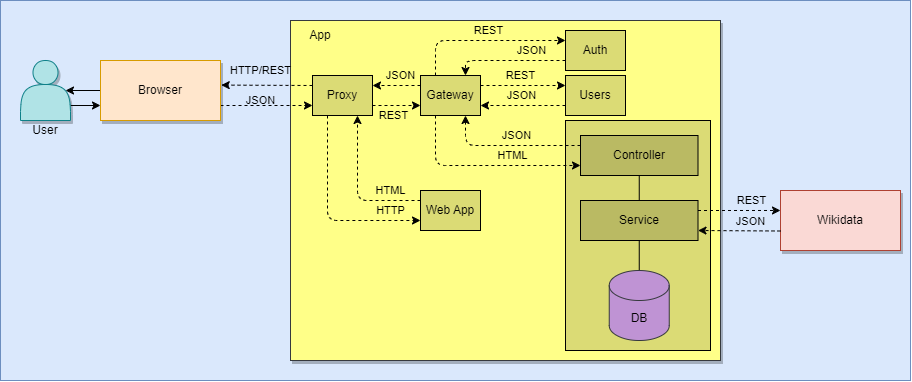

The diagram above was exported from draw.io. Its source (the exported page's mxGraphModel, read from the mxfile embedded in the PNG):
<mxGraphModel dx="2766" dy="834" grid="1" gridSize="10" guides="1" tooltips="1" connect="1" arrows="1" fold="1" page="1" pageScale="1" pageWidth="1100" pageHeight="850" math="0" shadow="0">
  <root>
    <mxCell id="0" />
    <mxCell id="1" parent="0" />
    <mxCell id="78" value="" style="rounded=0;whiteSpace=wrap;html=1;fillColor=#dae8fc;strokeColor=#6c8ebf;" vertex="1" parent="1">
      <mxGeometry x="-1100" y="10" width="910" height="380" as="geometry" />
    </mxCell>
    <mxCell id="79" style="edgeStyle=none;html=1;exitX=1;exitY=0.75;exitDx=0;exitDy=0;entryX=0;entryY=0.75;entryDx=0;entryDy=0;" edge="1" parent="1" source="80" target="112">
      <mxGeometry relative="1" as="geometry" />
    </mxCell>
    <mxCell id="80" value="" style="shape=actor;whiteSpace=wrap;html=1;fillColor=#b0e3e6;strokeColor=#0e8088;shadow=1;" vertex="1" parent="1">
      <mxGeometry x="-1080" y="70" width="50" height="60" as="geometry" />
    </mxCell>
    <mxCell id="81" value="" style="whiteSpace=wrap;html=1;fillColor=#ffff88;strokeColor=#36393d;shadow=1;" vertex="1" parent="1">
      <mxGeometry x="-810" y="30" width="430" height="340" as="geometry" />
    </mxCell>
    <mxCell id="84" value="Wikidata" style="whiteSpace=wrap;html=1;fillColor=#fad9d5;strokeColor=#ae4132;shadow=1;" vertex="1" parent="1">
      <mxGeometry x="-320" y="200" width="120" height="60" as="geometry" />
    </mxCell>
    <mxCell id="85" style="edgeStyle=none;html=1;exitX=0;exitY=0.25;exitDx=0;exitDy=0;entryX=1;entryY=0.25;entryDx=0;entryDy=0;dashed=1;" edge="1" parent="1" source="93" target="119">
      <mxGeometry relative="1" as="geometry" />
    </mxCell>
    <mxCell id="86" value="JSON" style="edgeLabel;html=1;align=center;verticalAlign=middle;resizable=0;points=[];labelBackgroundColor=none;" vertex="1" connectable="0" parent="85">
      <mxGeometry x="-0.3702" relative="1" as="geometry">
        <mxPoint x="-5" y="-10" as="offset" />
      </mxGeometry>
    </mxCell>
    <mxCell id="87" style="edgeStyle=none;html=1;exitX=0.25;exitY=0;exitDx=0;exitDy=0;entryX=0;entryY=0.25;entryDx=0;entryDy=0;dashed=1;" edge="1" parent="1" source="93" target="96">
      <mxGeometry relative="1" as="geometry">
        <Array as="points">
          <mxPoint x="-665" y="50" />
        </Array>
      </mxGeometry>
    </mxCell>
    <mxCell id="88" value="REST" style="edgeLabel;html=1;align=center;verticalAlign=middle;resizable=0;points=[];labelBackgroundColor=none;" vertex="1" connectable="0" parent="87">
      <mxGeometry x="0.0599" y="-1" relative="1" as="geometry">
        <mxPoint y="-11" as="offset" />
      </mxGeometry>
    </mxCell>
    <mxCell id="89" style="edgeStyle=none;html=1;exitX=1;exitY=0.25;exitDx=0;exitDy=0;entryX=0;entryY=0.25;entryDx=0;entryDy=0;dashed=1;" edge="1" parent="1" source="93" target="99">
      <mxGeometry relative="1" as="geometry" />
    </mxCell>
    <mxCell id="90" value="REST" style="edgeLabel;html=1;align=center;verticalAlign=middle;resizable=0;points=[];labelBackgroundColor=none;" vertex="1" connectable="0" parent="89">
      <mxGeometry x="0.0999" relative="1" as="geometry">
        <mxPoint x="-7" y="-10" as="offset" />
      </mxGeometry>
    </mxCell>
    <mxCell id="93" value="Gateway" style="rounded=0;whiteSpace=wrap;html=1;fillColor=#DBDB75;" vertex="1" parent="1">
      <mxGeometry x="-680" y="85" width="60" height="40" as="geometry" />
    </mxCell>
    <mxCell id="94" style="edgeStyle=none;html=1;exitX=0;exitY=0.75;exitDx=0;exitDy=0;entryX=0.75;entryY=0;entryDx=0;entryDy=0;dashed=1;" edge="1" parent="1" source="96" target="93">
      <mxGeometry relative="1" as="geometry">
        <Array as="points">
          <mxPoint x="-635" y="70" />
        </Array>
      </mxGeometry>
    </mxCell>
    <mxCell id="95" value="JSON" style="edgeLabel;html=1;align=center;verticalAlign=middle;resizable=0;points=[];labelBackgroundColor=none;" vertex="1" connectable="0" parent="94">
      <mxGeometry x="-0.3994" y="-1" relative="1" as="geometry">
        <mxPoint y="-9" as="offset" />
      </mxGeometry>
    </mxCell>
    <mxCell id="96" value="Auth" style="rounded=0;whiteSpace=wrap;html=1;fillColor=#DBDB75;" vertex="1" parent="1">
      <mxGeometry x="-535" y="40" width="60" height="40" as="geometry" />
    </mxCell>
    <mxCell id="97" style="edgeStyle=none;html=1;exitX=0;exitY=0.75;exitDx=0;exitDy=0;entryX=1;entryY=0.75;entryDx=0;entryDy=0;dashed=1;" edge="1" parent="1" source="99" target="93">
      <mxGeometry relative="1" as="geometry" />
    </mxCell>
    <mxCell id="98" value="JSON" style="edgeLabel;html=1;align=center;verticalAlign=middle;resizable=0;points=[];labelBackgroundColor=none;" vertex="1" connectable="0" parent="97">
      <mxGeometry x="-0.2804" relative="1" as="geometry">
        <mxPoint x="-14" y="-10" as="offset" />
      </mxGeometry>
    </mxCell>
    <mxCell id="99" value="Users" style="rounded=0;whiteSpace=wrap;html=1;fillColor=#DBDB75;" vertex="1" parent="1">
      <mxGeometry x="-535" y="85" width="60" height="40" as="geometry" />
    </mxCell>
    <mxCell id="105" style="edgeStyle=none;html=1;exitX=0;exitY=0.25;exitDx=0;exitDy=0;entryX=0.75;entryY=1;entryDx=0;entryDy=0;dashed=1;" edge="1" parent="1" source="107" target="119">
      <mxGeometry relative="1" as="geometry">
        <Array as="points">
          <mxPoint x="-743" y="210" />
        </Array>
      </mxGeometry>
    </mxCell>
    <mxCell id="106" value="HTML" style="edgeLabel;html=1;align=center;verticalAlign=middle;resizable=0;points=[];labelBackgroundColor=none;" vertex="1" connectable="0" parent="105">
      <mxGeometry x="0.2608" relative="1" as="geometry">
        <mxPoint x="33" y="20" as="offset" />
      </mxGeometry>
    </mxCell>
    <mxCell id="107" value="Web App" style="rounded=0;whiteSpace=wrap;html=1;fillColor=#DBDB75;" vertex="1" parent="1">
      <mxGeometry x="-680" y="200" width="60" height="40" as="geometry" />
    </mxCell>
    <mxCell id="108" value="App" style="text;html=1;strokeColor=none;fillColor=none;align=center;verticalAlign=middle;whiteSpace=wrap;rounded=0;" vertex="1" parent="1">
      <mxGeometry x="-810" y="30" width="60" height="30" as="geometry" />
    </mxCell>
    <mxCell id="109" style="edgeStyle=none;html=1;exitX=0;exitY=0.5;exitDx=0;exitDy=0;entryX=0.9;entryY=0.5;entryDx=0;entryDy=0;entryPerimeter=0;" edge="1" parent="1" source="112" target="80">
      <mxGeometry relative="1" as="geometry" />
    </mxCell>
    <mxCell id="110" style="edgeStyle=none;html=1;exitX=1;exitY=0.75;exitDx=0;exitDy=0;entryX=0;entryY=0.75;entryDx=0;entryDy=0;dashed=1;" edge="1" parent="1" source="112" target="119">
      <mxGeometry relative="1" as="geometry" />
    </mxCell>
    <mxCell id="111" value="JSON" style="edgeLabel;html=1;align=center;verticalAlign=middle;resizable=0;points=[];labelBackgroundColor=none;" vertex="1" connectable="0" parent="110">
      <mxGeometry x="-0.2913" y="-1" relative="1" as="geometry">
        <mxPoint x="7" y="-6" as="offset" />
      </mxGeometry>
    </mxCell>
    <mxCell id="112" value="Browser" style="whiteSpace=wrap;html=1;fillColor=#ffe6cc;strokeColor=#d79b00;shadow=1;" vertex="1" parent="1">
      <mxGeometry x="-1000" y="70" width="120" height="60" as="geometry" />
    </mxCell>
    <mxCell id="113" style="edgeStyle=none;html=1;exitX=0;exitY=0.25;exitDx=0;exitDy=0;entryX=1.006;entryY=0.41;entryDx=0;entryDy=0;entryPerimeter=0;dashed=1;" edge="1" parent="1" source="119" target="112">
      <mxGeometry relative="1" as="geometry" />
    </mxCell>
    <mxCell id="114" value="HTTP/REST" style="edgeLabel;html=1;align=center;verticalAlign=middle;resizable=0;points=[];labelBackgroundColor=none;" vertex="1" connectable="0" parent="113">
      <mxGeometry x="0.4503" y="2" relative="1" as="geometry">
        <mxPoint x="14" y="-17" as="offset" />
      </mxGeometry>
    </mxCell>
    <mxCell id="115" style="edgeStyle=none;html=1;exitX=1;exitY=0.75;exitDx=0;exitDy=0;entryX=0;entryY=0.75;entryDx=0;entryDy=0;dashed=1;" edge="1" parent="1" source="119" target="93">
      <mxGeometry relative="1" as="geometry" />
    </mxCell>
    <mxCell id="116" value="REST" style="edgeLabel;html=1;align=center;verticalAlign=middle;resizable=0;points=[];labelBackgroundColor=none;" vertex="1" connectable="0" parent="115">
      <mxGeometry x="-0.1434" y="-1" relative="1" as="geometry">
        <mxPoint y="9" as="offset" />
      </mxGeometry>
    </mxCell>
    <mxCell id="117" style="edgeStyle=none;html=1;exitX=0.25;exitY=1;exitDx=0;exitDy=0;entryX=0;entryY=0.75;entryDx=0;entryDy=0;dashed=1;" edge="1" parent="1" source="119" target="107">
      <mxGeometry relative="1" as="geometry">
        <Array as="points">
          <mxPoint x="-773" y="230" />
        </Array>
      </mxGeometry>
    </mxCell>
    <mxCell id="118" value="HTTP" style="edgeLabel;html=1;align=center;verticalAlign=middle;resizable=0;points=[];labelBackgroundColor=none;" vertex="1" connectable="0" parent="117">
      <mxGeometry x="0.4856" y="1" relative="1" as="geometry">
        <mxPoint x="21" y="-9" as="offset" />
      </mxGeometry>
    </mxCell>
    <mxCell id="119" value="Proxy" style="rounded=0;whiteSpace=wrap;html=1;fillColor=#DBDB75;" vertex="1" parent="1">
      <mxGeometry x="-788" y="85" width="60" height="40" as="geometry" />
    </mxCell>
    <mxCell id="120" value="User" style="text;html=1;strokeColor=none;fillColor=none;align=center;verticalAlign=middle;whiteSpace=wrap;rounded=0;labelBackgroundColor=none;" vertex="1" parent="1">
      <mxGeometry x="-1085" y="130" width="60" height="20" as="geometry" />
    </mxCell>
    <mxCell id="55" value="" style="rounded=0;whiteSpace=wrap;html=1;fillColor=#DBDB75;" parent="1" vertex="1">
      <mxGeometry x="-535" y="130" width="145" height="230" as="geometry" />
    </mxCell>
    <mxCell id="65" style="edgeStyle=none;html=1;exitX=0.5;exitY=1;exitDx=0;exitDy=0;entryX=0.5;entryY=0;entryDx=0;entryDy=0;endArrow=none;endFill=0;" parent="1" source="61" target="62" edge="1">
      <mxGeometry relative="1" as="geometry" />
    </mxCell>
    <mxCell id="61" value="Controller&lt;span style=&quot;color: rgba(0, 0, 0, 0); font-family: monospace; font-size: 0px; text-align: start;&quot;&gt;%3CmxGraphModel%3E%3Croot%3E%3CmxCell%20id%3D%220%22%2F%3E%3CmxCell%20id%3D%221%22%20parent%3D%220%22%2F%3E%3CmxCell%20id%3D%222%22%20value%3D%22Web%20App%22%20style%3D%22rounded%3D0%3BwhiteSpace%3Dwrap%3Bhtml%3D1%3BfillColor%3D%23DBDB75%3B%22%20vertex%3D%221%22%20parent%3D%221%22%3E%3CmxGeometry%20x%3D%22-950%22%20y%3D%2295%22%20width%3D%2260%22%20height%3D%2240%22%20as%3D%22geometry%22%2F%3E%3C%2FmxCell%3E%3C%2Froot%3E%3C%2FmxGraphModel%3&lt;/span&gt;" style="rounded=0;whiteSpace=wrap;html=1;fillColor=#BABA63;" parent="1" vertex="1">
      <mxGeometry x="-520" y="145" width="117.5" height="40" as="geometry" />
    </mxCell>
    <mxCell id="62" value="Service" style="rounded=0;whiteSpace=wrap;html=1;fillColor=#BABA63;" parent="1" vertex="1">
      <mxGeometry x="-520" y="210" width="117.5" height="40" as="geometry" />
    </mxCell>
    <mxCell id="67" style="edgeStyle=none;html=1;exitX=0.5;exitY=1;exitDx=0;exitDy=0;endArrow=none;endFill=0;entryX=0.5;entryY=0;entryDx=0;entryDy=0;entryPerimeter=0;" parent="1" target="70" edge="1" source="62">
      <mxGeometry relative="1" as="geometry">
        <mxPoint x="-1392.5" y="-110" as="sourcePoint" />
        <mxPoint x="-1392.5" y="-80" as="targetPoint" />
      </mxGeometry>
    </mxCell>
    <mxCell id="70" value="DB" style="shape=cylinder3;whiteSpace=wrap;html=1;boundedLbl=1;backgroundOutline=1;size=15;fillColor=#BF93D4;strokeColor=#36393d;" parent="1" vertex="1">
      <mxGeometry x="-491.25" y="280" width="60" height="70" as="geometry" />
    </mxCell>
    <mxCell id="91" style="edgeStyle=none;html=1;exitX=0.25;exitY=1;exitDx=0;exitDy=0;entryX=0;entryY=0.75;entryDx=0;entryDy=0;dashed=1;" edge="1" parent="1" source="93" target="61">
      <mxGeometry relative="1" as="geometry">
        <Array as="points">
          <mxPoint x="-665" y="175" />
        </Array>
        <mxPoint x="-535" y="160" as="targetPoint" />
      </mxGeometry>
    </mxCell>
    <mxCell id="92" value="HTML" style="edgeLabel;html=1;align=center;verticalAlign=middle;resizable=0;points=[];labelBackgroundColor=none;" vertex="1" connectable="0" parent="91">
      <mxGeometry x="0.6699" y="1" relative="1" as="geometry">
        <mxPoint x="-36" y="-9" as="offset" />
      </mxGeometry>
    </mxCell>
    <mxCell id="102" style="edgeStyle=none;html=1;exitX=0;exitY=0.25;exitDx=0;exitDy=0;entryX=0.75;entryY=1;entryDx=0;entryDy=0;dashed=1;" edge="1" parent="1" source="61" target="93">
      <mxGeometry relative="1" as="geometry">
        <Array as="points">
          <mxPoint x="-635" y="155" />
        </Array>
        <mxPoint x="-535" y="140" as="sourcePoint" />
      </mxGeometry>
    </mxCell>
    <mxCell id="103" value="JSON" style="edgeLabel;html=1;align=center;verticalAlign=middle;resizable=0;points=[];labelBackgroundColor=none;" vertex="1" connectable="0" parent="102">
      <mxGeometry x="-0.4462" relative="1" as="geometry">
        <mxPoint x="-24" y="-10" as="offset" />
      </mxGeometry>
    </mxCell>
    <mxCell id="100" style="edgeStyle=none;html=1;exitX=1;exitY=0.25;exitDx=0;exitDy=0;entryX=0;entryY=0.333;entryDx=0;entryDy=0;entryPerimeter=0;dashed=1;" edge="1" parent="1" source="62" target="84">
      <mxGeometry relative="1" as="geometry">
        <mxPoint x="-370" y="220" as="sourcePoint" />
      </mxGeometry>
    </mxCell>
    <mxCell id="101" value="REST" style="edgeLabel;html=1;align=center;verticalAlign=middle;resizable=0;points=[];labelBackgroundColor=none;" vertex="1" connectable="0" parent="100">
      <mxGeometry x="0.2154" y="-1" relative="1" as="geometry">
        <mxPoint x="3" y="-11" as="offset" />
      </mxGeometry>
    </mxCell>
    <mxCell id="82" style="edgeStyle=none;html=1;exitX=0;exitY=0.675;exitDx=0;exitDy=0;entryX=1;entryY=0.75;entryDx=0;entryDy=0;exitPerimeter=0;dashed=1;" edge="1" parent="1" source="84" target="62">
      <mxGeometry relative="1" as="geometry">
        <mxPoint x="-370" y="240" as="targetPoint" />
      </mxGeometry>
    </mxCell>
    <mxCell id="83" value="JSON" style="edgeLabel;html=1;align=center;verticalAlign=middle;resizable=0;points=[];labelBackgroundColor=none;" vertex="1" connectable="0" parent="82">
      <mxGeometry x="-0.1878" relative="1" as="geometry">
        <mxPoint x="3" y="-10" as="offset" />
      </mxGeometry>
    </mxCell>
    <mxCell id="2" value="Diagram" parent="0" />
  </root>
</mxGraphModel>